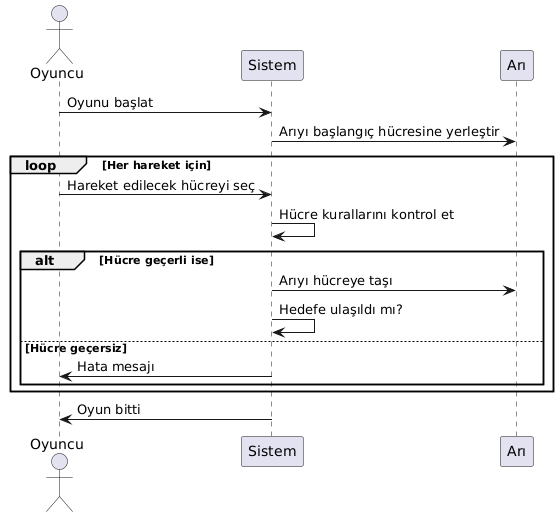

The diagram above was rendered by PlantUML. Its source (embedded in the PNG):
@startuml
actor Oyuncu as Player
participant Sistem as System
participant Arı as Bee

Player -> System: Oyunu başlat
System -> Bee: Arıyı başlangıç hücresine yerleştir

loop Her hareket için
    Player -> System: Hareket edilecek hücreyi seç
    System -> System: Hücre kurallarını kontrol et
    alt Hücre geçerli ise
        System -> Bee: Arıyı hücreye taşı
        System -> System: Hedefe ulaşıldı mı?
    else Hücre geçersiz
        System -> Player: Hata mesajı
    end
end

System -> Player: Oyun bitti
@enduml